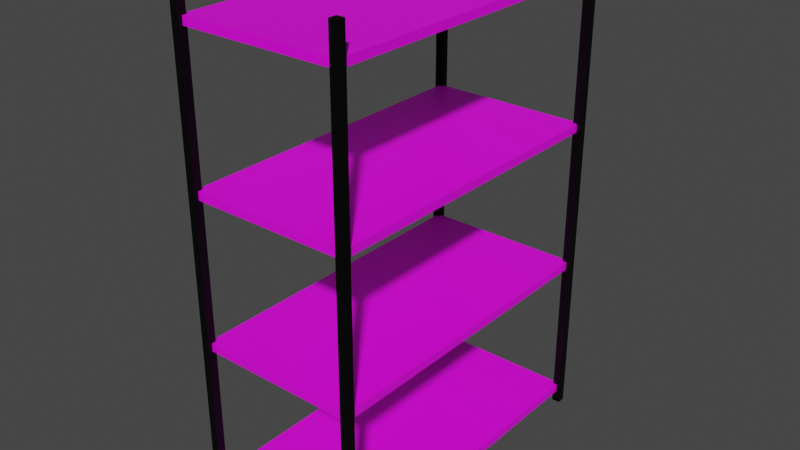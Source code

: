 # Source: open_shelf_0.blend  (saved by Blender 3.6.13; exported with 4.5.12 LTS)
import bpy
from mathutils import Matrix  # noqa: F401  (used for matrix-valued properties, if any)

bpy.ops.wm.read_factory_settings(use_empty=True)
scene = bpy.context.scene
scene.name = 'Scene'

# ---- collections
col_shelf = bpy.data.collections.new('Shelf'); scene.collection.children.link(col_shelf)

# ---- images (referenced by path relative to the original .blend; pixels are not part of the script)
import os
ASSET_DIR = os.environ.get("B2B_ASSET_DIR", "")  # directory of the original .blend (textures are referenced by path, not embedded)
HERE = os.path.dirname(os.path.abspath(__file__))  # packed textures are extracted next to this script under _unpacked/

def load_image(name, relpath, width, height, colorspace="sRGB"):
    """Load a texture the original file referenced (path relative to the .blend, or extracted next to this script)."""
    p = next((c for c in (os.path.join(HERE, relpath), os.path.join(ASSET_DIR, relpath)) if relpath and os.path.exists(c)), "")
    if p:
        img = bpy.data.images.load(p, check_existing=True)
        img.name = name
    else:  # same state as the original file: an image datablock whose file is absent (Cycles renders it pink)
        img = bpy.data.images.new(name, width, height)
        img.source = "FILE"
        img.filepath = "//" + (relpath or name)
    img.colorspace_settings.name = colorspace
    return img
img_plywood_1_png = load_image('plywood_1.png', 'plywood_1.png', 1024, 1024, 'sRGB')

# ---- materials (node trees are filled in below, after node groups)
mat_material_001 = bpy.data.materials.new('Material.001')
mat_material_001.use_transparent_shadow = False
mat_material = bpy.data.materials.new('Material')
mat_material.alpha_threshold = 0.0
mat_material.use_transparent_shadow = False
mat_material.roughness = 0.5
mat_material.line_color = (0.0, 0.0, 0.0, 1.0)

# ---- material node trees
mat_material_001.use_nodes = True; mat_material_001.node_tree.nodes.clear()
_N = mat_material_001.node_tree.nodes; _L = mat_material_001.node_tree.links
n0 = _N.new('ShaderNodeBsdfPrincipled'); n0.name = 'Principled BSDF'; n0.location = (10, 300)
n0.distribution = 'GGX'
n0.subsurface_method = 'RANDOM_WALK_SKIN'
n0.inputs[0].default_value = (0.006189, 0.006189, 0.006189, 1.0)
n0.inputs[1].default_value = 0.8571
n0.inputs[2].default_value = 0.5476
n0.inputs[3].default_value = 1.45
n0.inputs[27].default_value = (0.0, 0.0, 0.0, 1.0)
n0.inputs[28].default_value = 1.0
n1 = _N.new('ShaderNodeOutputMaterial'); n1.name = 'Material Output'; n1.location = (300, 300)
_L.new(n0.outputs[0], n1.inputs[0])
n1.is_active_output = True
mat_material.use_nodes = True; mat_material.node_tree.nodes.clear()
_N = mat_material.node_tree.nodes; _L = mat_material.node_tree.links
n0 = _N.new('ShaderNodeOutputMaterial'); n0.name = 'Material Output'; n0.location = (300, 300)
n1 = _N.new('ShaderNodeBsdfPrincipled'); n1.name = 'Principled BSDF'; n1.location = (10, 300)
n1.distribution = 'GGX'
n1.subsurface_method = 'RANDOM_WALK_SKIN'
n1.inputs[3].default_value = 1.45
n1.inputs[27].default_value = (0.0, 0.0, 0.0, 1.0)
n1.inputs[28].default_value = 1.0
n2 = _N.new('ShaderNodeTexImage'); n2.name = 'Image Texture'; n2.location = (-280, 274)
n2.image = img_plywood_1_png
_L.new(n1.outputs[0], n0.inputs[0])
_L.new(n2.outputs[0], n1.inputs[0])
n0.is_active_output = True

# ---- world
world_world = bpy.data.worlds.new('World'); scene.world = world_world
world_world.use_nodes = True; world_world.node_tree.nodes.clear()
_N = world_world.node_tree.nodes; _L = world_world.node_tree.links
n0 = _N.new('ShaderNodeOutputWorld'); n0.name = 'World Output'; n0.location = (300, 300)
n1 = _N.new('ShaderNodeBackground'); n1.name = 'Background'; n1.location = (10, 300)
n1.inputs[0].default_value = (0.05088, 0.05088, 0.05088, 1.0)
_L.new(n1.outputs[0], n0.inputs[0])
n0.is_active_output = True
world_world.color = (0.05088, 0.05088, 0.05088)
world_world.use_sun_shadow = False
world_world.sun_shadow_jitter_overblur = 0.0

# ---- meshes
me_cube_001 = bpy.data.meshes.new('Cube.001')
me_cube_001.from_pydata([(-0.0125, -0.0125, -0.75), (-0.0125, -0.0125, 0.75), (-0.0125, 0.0125, -0.75), (-0.0125, 0.0125, 0.75), (0.0125, -0.0125, -0.75), (0.0125, -0.0125, 0.75), (0.0125, 0.0125, -0.75), (0.0125, 0.0125, 0.75)], [], [(0, 1, 3, 2), (2, 3, 7, 6), (6, 7, 5, 4), (4, 5, 1, 0), (2, 6, 4, 0), (7, 3, 1, 5)])
_uv = me_cube_001.uv_layers.new(name='UVMap')
_uv.uv.foreach_set('vector', [0.375, 0.0, 0.625, 0.0, 0.625, 0.25, 0.375, 0.25, 0.375, 0.25, 0.625, 0.25, 0.625, 0.5, 0.375, 0.5, 0.375, 0.5, 0.625, 0.5, 0.625, 0.75, 0.375, 0.75, 0.375, 0.75, 0.625, 0.75, 0.625, 1.0, 0.375, 1.0, 0.125, 0.5, 0.375, 0.5, 0.375, 0.75, 0.125, 0.75, 0.625, 0.5, 0.875, 0.5, 0.875, 0.75, 0.625, 0.75])
me_cube_001.materials.append(mat_material_001)
me_cube_001.update()
me_cube_002 = bpy.data.meshes.new('Cube.002')
me_cube_002.from_pydata([(-0.0125, -0.0125, -0.75), (-0.0125, -0.0125, 0.75), (-0.0125, 0.0125, -0.75), (-0.0125, 0.0125, 0.75), (0.0125, -0.0125, -0.75), (0.0125, -0.0125, 0.75), (0.0125, 0.0125, -0.75), (0.0125, 0.0125, 0.75)], [], [(0, 1, 3, 2), (2, 3, 7, 6), (6, 7, 5, 4), (4, 5, 1, 0), (2, 6, 4, 0), (7, 3, 1, 5)])
_uv = me_cube_002.uv_layers.new(name='UVMap')
_uv.uv.foreach_set('vector', [0.375, 0.0, 0.625, 0.0, 0.625, 0.25, 0.375, 0.25, 0.375, 0.25, 0.625, 0.25, 0.625, 0.5, 0.375, 0.5, 0.375, 0.5, 0.625, 0.5, 0.625, 0.75, 0.375, 0.75, 0.375, 0.75, 0.625, 0.75, 0.625, 1.0, 0.375, 1.0, 0.125, 0.5, 0.375, 0.5, 0.375, 0.75, 0.125, 0.75, 0.625, 0.5, 0.875, 0.5, 0.875, 0.75, 0.625, 0.75])
me_cube_002.materials.append(mat_material_001)
me_cube_002.update()
me_cube_003 = bpy.data.meshes.new('Cube.003')
me_cube_003.from_pydata([(-0.0125, -0.0125, -0.75), (-0.0125, -0.0125, 0.75), (-0.0125, 0.0125, -0.75), (-0.0125, 0.0125, 0.75), (0.0125, -0.0125, -0.75), (0.0125, -0.0125, 0.75), (0.0125, 0.0125, -0.75), (0.0125, 0.0125, 0.75)], [], [(0, 1, 3, 2), (2, 3, 7, 6), (6, 7, 5, 4), (4, 5, 1, 0), (2, 6, 4, 0), (7, 3, 1, 5)])
_uv = me_cube_003.uv_layers.new(name='UVMap')
_uv.uv.foreach_set('vector', [0.375, 0.0, 0.625, 0.0, 0.625, 0.25, 0.375, 0.25, 0.375, 0.25, 0.625, 0.25, 0.625, 0.5, 0.375, 0.5, 0.375, 0.5, 0.625, 0.5, 0.625, 0.75, 0.375, 0.75, 0.375, 0.75, 0.625, 0.75, 0.625, 1.0, 0.375, 1.0, 0.125, 0.5, 0.375, 0.5, 0.375, 0.75, 0.125, 0.75, 0.625, 0.5, 0.875, 0.5, 0.875, 0.75, 0.625, 0.75])
me_cube_003.materials.append(mat_material_001)
me_cube_003.update()
me_cube_004 = bpy.data.meshes.new('Cube.004')
me_cube_004.from_pydata([(-0.0125, -0.0125, -0.75), (-0.0125, -0.0125, 0.75), (-0.0125, 0.0125, -0.75), (-0.0125, 0.0125, 0.75), (0.0125, -0.0125, -0.75), (0.0125, -0.0125, 0.75), (0.0125, 0.0125, -0.75), (0.0125, 0.0125, 0.75)], [], [(0, 1, 3, 2), (2, 3, 7, 6), (6, 7, 5, 4), (4, 5, 1, 0), (2, 6, 4, 0), (7, 3, 1, 5)])
_uv = me_cube_004.uv_layers.new(name='UVMap')
_uv.uv.foreach_set('vector', [0.375, 0.0, 0.625, 0.0, 0.625, 0.25, 0.375, 0.25, 0.375, 0.25, 0.625, 0.25, 0.625, 0.5, 0.375, 0.5, 0.375, 0.5, 0.625, 0.5, 0.625, 0.75, 0.375, 0.75, 0.375, 0.75, 0.625, 0.75, 0.625, 1.0, 0.375, 1.0, 0.125, 0.5, 0.375, 0.5, 0.375, 0.75, 0.125, 0.75, 0.625, 0.5, 0.875, 0.5, 0.875, 0.75, 0.625, 0.75])
me_cube_004.materials.append(mat_material_001)
me_cube_004.update()
me_cube_006 = bpy.data.meshes.new('Cube.006')
me_cube_006.from_pydata([(0.25, 0.5, 0.0125), (0.25, 0.5, -0.0125), (0.25, -0.5, 0.0125), (0.25, -0.5, -0.0125), (-0.25, 0.5, 0.0125), (-0.25, 0.5, -0.0125), (-0.25, -0.5, 0.0125), (-0.25, -0.5, -0.0125)], [], [(0, 4, 6, 2), (3, 2, 6, 7), (7, 6, 4, 5), (5, 1, 3, 7), (1, 0, 2, 3), (5, 4, 0, 1)])
_uv = me_cube_006.uv_layers.new(name='UVMap')
_uv.uv.foreach_set('vector', [0.0, 0.6094, 0.0, 0.1094, 1.0, 0.1094, 1.0, 0.6094, 0.75, 0.4875, 0.75, 0.5125, 0.25, 0.5125, 0.25, 0.4875, 0.0, 0.4875, 0.0, 0.5125, 1.0, 0.5125, 1.0, 0.4875, 0.0, 0.1094, 0.0, 0.6094, 1.0, 0.6094, 1.0, 0.1094, 1.0, 0.4875, 1.0, 0.5125, 0.0, 0.5125, 0.0, 0.4875, 0.25, 0.4875, 0.25, 0.5125, 0.75, 0.5125, 0.75, 0.4875])
me_cube_006.materials.append(mat_material)
me_cube_006.use_mirror_vertex_groups = False
me_cube_006.update()
me_cube_008 = bpy.data.meshes.new('Cube.008')
me_cube_008.from_pydata([(0.25, 0.5, 0.0125), (0.25, 0.5, -0.0125), (0.25, -0.5, 0.0125), (0.25, -0.5, -0.0125), (-0.25, 0.5, 0.0125), (-0.25, 0.5, -0.0125), (-0.25, -0.5, 0.0125), (-0.25, -0.5, -0.0125)], [], [(0, 4, 6, 2), (3, 2, 6, 7), (7, 6, 4, 5), (5, 1, 3, 7), (1, 0, 2, 3), (5, 4, 0, 1)])
_uv = me_cube_008.uv_layers.new(name='UVMap')
_uv.uv.foreach_set('vector', [0.0, 1.0, 0.0, 0.5, 1.0, 0.5, 1.0, 1.0, 0.75, 0.4875, 0.75, 0.5125, 0.25, 0.5125, 0.25, 0.4875, 0.0, 0.4875, 0.0, 0.5125, 1.0, 0.5125, 1.0, 0.4875, 0.0, 0.5, 0.0, 1.0, 1.0, 1.0, 1.0, 0.5, 1.0, 0.4875, 1.0, 0.5125, 0.0, 0.5125, 0.0, 0.4875, 0.25, 0.4875, 0.25, 0.5125, 0.75, 0.5125, 0.75, 0.4875])
me_cube_008.materials.append(mat_material)
me_cube_008.use_mirror_vertex_groups = False
me_cube_008.update()
me_cube_009 = bpy.data.meshes.new('Cube.009')
me_cube_009.from_pydata([(0.25, 0.5, 0.0125), (0.25, 0.5, -0.0125), (0.25, -0.5, 0.0125), (0.25, -0.5, -0.0125), (-0.25, 0.5, 0.0125), (-0.25, 0.5, -0.0125), (-0.25, -0.5, 0.0125), (-0.25, -0.5, -0.0125)], [], [(0, 4, 6, 2), (3, 2, 6, 7), (7, 6, 4, 5), (5, 1, 3, 7), (1, 0, 2, 3), (5, 4, 0, 1)])
_uv = me_cube_009.uv_layers.new(name='UVMap')
_uv.uv.foreach_set('vector', [1.0, 0.9375, 1.0, 1.437, 0.0, 1.438, 0.0, 0.9375, 0.75, 0.4875, 0.75, 0.5125, 0.25, 0.5125, 0.25, 0.4875, 0.0, 0.4875, 0.0, 0.5125, 1.0, 0.5125, 1.0, 0.4875, 1.0, 1.437, 1.0, 0.9375, 0.0, 0.9375, 0.0, 1.438, 1.0, 0.4875, 1.0, 0.5125, 0.0, 0.5125, 0.0, 0.4875, 0.25, 0.4875, 0.25, 0.5125, 0.75, 0.5125, 0.75, 0.4875])
me_cube_009.materials.append(mat_material)
me_cube_009.use_mirror_vertex_groups = False
me_cube_009.update()
me_cube_010 = bpy.data.meshes.new('Cube.010')
me_cube_010.from_pydata([(0.25, 0.5, 0.0125), (0.25, 0.5, -0.0125), (0.25, -0.5, 0.0125), (0.25, -0.5, -0.0125), (-0.25, 0.5, 0.0125), (-0.25, 0.5, -0.0125), (-0.25, -0.5, 0.0125), (-0.25, -0.5, -0.0125)], [], [(0, 4, 6, 2), (3, 2, 6, 7), (7, 6, 4, 5), (5, 1, 3, 7), (1, 0, 2, 3), (5, 4, 0, 1)])
_uv = me_cube_010.uv_layers.new(name='UVMap')
_uv.uv.foreach_set('vector', [0.0, 0.6577, 0.0, 0.1577, 1.0, 0.1577, 1.0, 0.6577, 0.75, 0.4875, 0.75, 0.5125, 0.25, 0.5125, 0.25, 0.4875, 0.0, 0.4875, 0.0, 0.5125, 1.0, 0.5125, 1.0, 0.4875, 0.0, 0.1577, 0.0, 0.6577, 1.0, 0.6577, 1.0, 0.1577, 1.0, 0.4875, 1.0, 0.5125, 0.0, 0.5125, 0.0, 0.4875, 0.25, 0.4875, 0.25, 0.5125, 0.75, 0.5125, 0.75, 0.4875])
me_cube_010.materials.append(mat_material)
me_cube_010.use_mirror_vertex_groups = False
me_cube_010.update()

# ---- objects
ob_cube_001 = bpy.data.objects.new('Cube.001', me_cube_001)
ob_cube_002 = bpy.data.objects.new('Cube.002', me_cube_002)
ob_cube_003 = bpy.data.objects.new('Cube.003', me_cube_003)
ob_cube_004 = bpy.data.objects.new('Cube.004', me_cube_004)
ob_cube_006 = bpy.data.objects.new('Cube.006', me_cube_006)
ob_cube_008 = bpy.data.objects.new('Cube.008', me_cube_008)
ob_cube_009 = bpy.data.objects.new('Cube.009', me_cube_009)
ob_cube_010 = bpy.data.objects.new('Cube.010', me_cube_010)
ob_empty = bpy.data.objects.new('Empty', None)

# ---- transforms, parenting, visibility, modifiers, constraints
ob_cube_001.parent = ob_empty
ob_cube_001.location = (0.25, -0.5, 0.75)
ob_cube_002.parent = ob_empty
ob_cube_002.location = (0.25, 0.5, 0.75)
ob_cube_003.parent = ob_empty
ob_cube_003.location = (-0.25, 0.5, 0.75)
ob_cube_004.parent = ob_empty
ob_cube_004.location = (-0.25, -0.5, 0.75)
ob_cube_006.parent = ob_empty
ob_cube_006.location = (0.0, 0.0, 0.05)
ob_cube_006.lock_rotations_4d = False
ob_cube_006.empty_display_type = 'ARROWS'
ob_cube_006.lineart.crease_threshold = 0.0
ob_cube_008.parent = ob_empty
ob_cube_008.location = (0.0, 0.0, 0.5)
ob_cube_008.lock_rotations_4d = False
ob_cube_008.empty_display_type = 'ARROWS'
ob_cube_008.lineart.crease_threshold = 0.0
ob_cube_009.parent = ob_empty
ob_cube_009.location = (0.0, 0.0, 0.95)
ob_cube_009.lock_rotations_4d = False
ob_cube_009.empty_display_type = 'ARROWS'
ob_cube_009.lineart.crease_threshold = 0.0
ob_cube_010.parent = ob_empty
ob_cube_010.location = (0.0, 0.0, 1.4)
ob_cube_010.lock_rotations_4d = False
ob_cube_010.empty_display_type = 'ARROWS'
ob_cube_010.lineart.crease_threshold = 0.0
ob_empty.location = (0.0, 0.0, 0.0)
ob_empty.empty_display_size = 0.5

# ---- collection membership
col_shelf.objects.link(ob_cube_001)
col_shelf.objects.link(ob_cube_002)
col_shelf.objects.link(ob_cube_003)
col_shelf.objects.link(ob_cube_004)
col_shelf.objects.link(ob_cube_006)
col_shelf.objects.link(ob_cube_008)
col_shelf.objects.link(ob_cube_009)
col_shelf.objects.link(ob_cube_010)
col_shelf.objects.link(ob_empty)

# ---- scene / render settings (as saved in the file)
scene.frame_start = 1; scene.frame_end = 250; scene.frame_set(1)
scene.render.engine = 'BLENDER_EEVEE_NEXT'
scene.cycles.sampling_pattern = 'TABULATED_SOBOL'
scene.view_settings.view_transform = 'Filmic'
bpy.context.view_layer.update()

# ---- added for rendering (the .blend has no active camera and no usable light): camera, sun
cam_auto = bpy.data.cameras.new('AutoCamera')
cam_auto.lens = 50.0
cam_auto.sensor_width = 36.0
cam_auto.clip_end = 1000.0
ob_auto_camera = bpy.data.objects.new('AutoCamera', cam_auto)
scene.collection.objects.link(ob_auto_camera)
ob_auto_camera.location = (1.74969, -2.09963, 2.14975)
ob_auto_camera.rotation_euler = (1.09748, -7.21219e-08, 0.694738)
scene.camera = ob_auto_camera
light_auto_sun = bpy.data.lights.new('AutoSun', 'SUN')
light_auto_sun.energy = 3.0
light_auto_sun.angle = 0.0523599
ob_auto_sun = bpy.data.objects.new('AutoSun', light_auto_sun)
scene.collection.objects.link(ob_auto_sun)
ob_auto_sun.rotation_euler = (0.872665, 0.174533, 0.523599)
bpy.context.view_layer.update()
